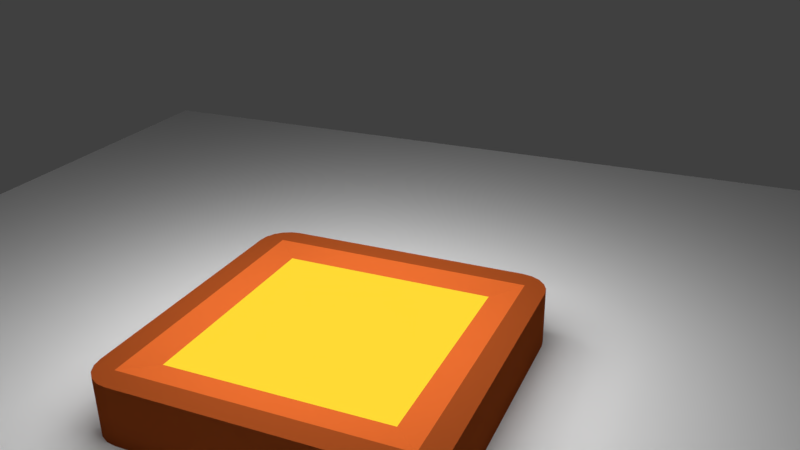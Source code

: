 # Source: Button.blend  (saved by Blender 2.79.0; exported with 4.5.12 LTS)
import bpy
from mathutils import Matrix  # noqa: F401  (used for matrix-valued properties, if any)

bpy.ops.wm.read_factory_settings(use_empty=True)
scene = bpy.context.scene
scene.name = 'Scene'

# ---- collections
col_collection_1 = bpy.data.collections.new('Collection 1'); scene.collection.children.link(col_collection_1)

# ---- materials (node trees are filled in below, after node groups)
mat_material_002 = bpy.data.materials.new('Material.002')
mat_material_002.alpha_threshold = 0.0
mat_material_002.roughness = 0.5
mat_material_001 = bpy.data.materials.new('Material.001')
mat_material_001.alpha_threshold = 0.0
mat_material_001.roughness = 0.5
mat_body = bpy.data.materials.new('Body')
mat_body.alpha_threshold = 0.0
mat_body.roughness = 0.5
mat_border = bpy.data.materials.new('Border')
mat_border.alpha_threshold = 0.0
mat_border.roughness = 0.5
mat_center = bpy.data.materials.new('Center')
mat_center.alpha_threshold = 0.0
mat_center.roughness = 0.5

# ---- material node trees
mat_material_002.use_nodes = True; mat_material_002.node_tree.nodes.clear()
_N = mat_material_002.node_tree.nodes; _L = mat_material_002.node_tree.links
n0 = _N.new('ShaderNodeOutputMaterial'); n0.name = 'Material Output'; n0.location = (300, 300)
n1 = _N.new('ShaderNodeBsdfDiffuse'); n1.name = 'Diffuse BSDF'; n1.location = (10, 300)
_L.new(n1.outputs[0], n0.inputs[0])
n0.is_active_output = True
mat_material_001.use_nodes = True; mat_material_001.node_tree.nodes.clear()
_N = mat_material_001.node_tree.nodes; _L = mat_material_001.node_tree.links
n0 = _N.new('ShaderNodeOutputMaterial'); n0.name = 'Material Output'; n0.location = (300, 300)
n1 = _N.new('ShaderNodeEmission'); n1.name = 'Emission'; n1.location = (10, 300)
n1.inputs[0].default_value = (0.8, 0.8, 0.8, 1.0)
n1.inputs[1].default_value = 4.0
_L.new(n1.outputs[0], n0.inputs[0])
n0.is_active_output = True
mat_body.use_nodes = True; mat_body.node_tree.nodes.clear()
_N = mat_body.node_tree.nodes; _L = mat_body.node_tree.links
n0 = _N.new('ShaderNodeOutputMaterial'); n0.name = 'Material Output'; n0.location = (300, 300)
n1 = _N.new('ShaderNodeBsdfDiffuse'); n1.name = 'Diffuse BSDF'; n1.location = (10, 300)
n1.inputs[0].default_value = (0.2957, 0.05863, 0.01167, 1.0)
_L.new(n1.outputs[0], n0.inputs[0])
n0.is_active_output = True
mat_border.use_nodes = True; mat_border.node_tree.nodes.clear()
_N = mat_border.node_tree.nodes; _L = mat_border.node_tree.links
n0 = _N.new('ShaderNodeOutputMaterial'); n0.name = 'Material Output'; n0.location = (300, 300)
n1 = _N.new('ShaderNodeBsdfDiffuse'); n1.name = 'Diffuse BSDF'; n1.location = (10, 300)
n1.inputs[0].default_value = (0.6038, 0.1145, 0.02168, 1.0)
_L.new(n1.outputs[0], n0.inputs[0])
n0.is_active_output = True
mat_center.use_nodes = True; mat_center.node_tree.nodes.clear()
_N = mat_center.node_tree.nodes; _L = mat_center.node_tree.links
n0 = _N.new('ShaderNodeOutputMaterial'); n0.name = 'Material Output'; n0.location = (300, 300)
n1 = _N.new('ShaderNodeEmission'); n1.name = 'Emission'; n1.location = (10, 300)
n1.inputs[0].default_value = (1.0, 0.7023, 0.03501, 1.0)
_L.new(n1.outputs[0], n0.inputs[0])
n0.is_active_output = True

# ---- world
world_world = bpy.data.worlds.new('World'); scene.world = world_world
world_world.color = (0.05088, 0.05088, 0.05088)
world_world.use_sun_shadow = False
world_world.sun_shadow_jitter_overblur = 0.0
world_world.cycles.sampling_method = 'MANUAL'

# ---- cameras
cam_camera = bpy.data.cameras.new('Camera')
cam_camera.clip_end = 100.0
cam_camera.lens = 35.0
cam_camera.sensor_width = 32.0
cam_camera.sensor_height = 18.0
cam_camera.ortho_scale = 7.314
cam_camera.dof.focus_distance = 0.0

# ---- lights
light_lamp = bpy.data.lights.new('Lamp', 'POINT')
light_lamp.transmission_factor = 0.0
light_lamp.cutoff_distance = 30.0
light_lamp.energy = 100.0
light_lamp.shadow_buffer_clip_start = 1.001
light_lamp.shadow_soft_size = 0.1
light_lamp.shadow_maximum_resolution = 0.006
light_lamp.use_absolute_resolution = True

# ---- meshes
me_plane_001 = bpy.data.meshes.new('Plane.001')
me_plane_001.from_pydata([(-1.0, -1.0, 0.0), (1.0, -1.0, 0.0), (-1.0, 1.0, 0.0), (1.0, 1.0, 0.0)], [], [(0, 1, 3, 2)])
me_plane_001.materials.append(mat_material_002)
me_plane_001.use_remesh_preserve_volume = False
me_plane_001.use_remesh_preserve_attributes = False
me_plane_001.use_mirror_vertex_groups = False
me_plane_001.update()
me_plane = bpy.data.meshes.new('Plane')
me_plane.from_pydata([(-1.0, -1.0, 0.0), (1.0, -1.0, 0.0), (-1.0, 1.0, 0.0), (1.0, 1.0, 0.0)], [], [(0, 1, 3, 2)])
me_plane.materials.append(mat_material_001)
me_plane.use_remesh_preserve_volume = False
me_plane.use_remesh_preserve_attributes = False
me_plane.use_mirror_vertex_groups = False
me_plane.update()
me_cube_001 = bpy.data.meshes.new('Cube.001')
me_cube_001.from_pydata([(-0.8576, -0.8576, 1.0), (-0.8576, 0.8576, 1.0), (0.8576, 0.8576, 1.0), (0.8576, -0.8576, 1.0), (-0.6842, -0.6842, 0.8604), (-0.6842, 0.6842, 0.8604), (0.6842, 0.6842, 0.8604), (0.6842, -0.6842, 0.8604), (-0.8018, -1.0, -1.0), (-1.0, -0.8018, -1.0), (-0.863, -0.9903, -1.0), (-0.9183, -0.9621, -1.0), (-0.9621, -0.9183, -1.0), (-0.9903, -0.863, -1.0), (-1.0, -0.8018, 1.0), (-0.8018, -1.0, 1.0), (-0.8598, -0.8598, 1.0), (-0.9903, -0.863, 1.0), (-0.9621, -0.9183, 1.0), (-0.9183, -0.9621, 1.0), (-0.863, -0.9903, 1.0), (-1.0, 0.8018, -1.0), (-0.8018, 1.0, -1.0), (-0.9903, 0.863, -1.0), (-0.9621, 0.9183, -1.0), (-0.9183, 0.9621, -1.0), (-0.863, 0.9903, -1.0), (-0.8018, 1.0, 1.0), (-1.0, 0.8018, 1.0), (-0.8598, 0.8598, 1.0), (-0.863, 0.9903, 1.0), (-0.9183, 0.9621, 1.0), (-0.9621, 0.9183, 1.0), (-0.9903, 0.863, 1.0), (1.0, -0.8018, -1.0), (0.8018, -1.0, -1.0), (0.9903, -0.863, -1.0), (0.9621, -0.9183, -1.0), (0.9183, -0.9621, -1.0), (0.863, -0.9903, -1.0), (0.8018, -1.0, 1.0), (1.0, -0.8018, 1.0), (0.8598, -0.8598, 1.0), (0.863, -0.9903, 1.0), (0.9183, -0.9621, 1.0), (0.9621, -0.9183, 1.0), (0.9903, -0.863, 1.0), (0.8018, 1.0, -1.0), (1.0, 0.8018, -1.0), (0.863, 0.9903, -1.0), (0.9183, 0.9621, -1.0), (0.9621, 0.9183, -1.0), (0.9903, 0.863, -1.0), (1.0, 0.8018, 1.0), (0.8018, 1.0, 1.0), (0.8598, 0.8598, 1.0), (0.9903, 0.863, 1.0), (0.9621, 0.9183, 1.0), (0.9183, 0.9621, 1.0), (0.863, 0.9903, 1.0)], [], [(35, 40, 15, 8), (55, 54, 27, 29, 1, 2), (42, 41, 53, 55, 2, 3), (29, 28, 14, 16, 0, 1), (9, 14, 28, 21), (16, 15, 40, 42, 3, 0), (0, 3, 7, 4), (22, 27, 54, 47), (48, 53, 41, 34), (6, 5, 4, 7), (2, 1, 5, 6), (3, 2, 6, 7), (1, 0, 4, 5), (14, 17, 16), (17, 18, 16), (18, 19, 16), (19, 20, 16), (20, 15, 16), (27, 30, 29), (30, 31, 29), (31, 32, 29), (32, 33, 29), (33, 28, 29), (40, 43, 42), (43, 44, 42), (44, 45, 42), (45, 46, 42), (46, 41, 42), (53, 56, 55), (56, 57, 55), (57, 58, 55), (58, 59, 55), (59, 54, 55), (8, 15, 20, 10), (10, 20, 19, 11), (11, 19, 18, 12), (12, 18, 17, 13), (13, 17, 14, 9), (27, 22, 26, 30), (30, 26, 25, 31), (31, 25, 24, 32), (32, 24, 23, 33), (33, 23, 21, 28), (53, 48, 52, 56), (56, 52, 51, 57), (57, 51, 50, 58), (58, 50, 49, 59), (59, 49, 47, 54), (40, 35, 39, 43), (43, 39, 38, 44), (44, 38, 37, 45), (45, 37, 36, 46), (46, 36, 34, 41), (21, 23, 24, 25, 26, 22, 47, 49, 50, 51, 52, 48, 34, 36, 37, 38, 39, 35, 8, 10, 11, 12, 13, 9)])
me_cube_001.polygons.foreach_set('material_index', [0, 0, 0, 0, 0, 0, 1, 0, 0, 2, 1, 1, 1, 0, 0, 0, 0, 0, 0, 0, 0, 0, 0, 0, 0, 0, 0, 0, 0, 0, 0, 0, 0, 0, 0, 0, 0, 0, 0, 0, 0, 0, 0, 0, 0, 0, 0, 0, 0, 0, 0, 0, 0, 0])
me_cube_001.materials.append(mat_body)
me_cube_001.materials.append(mat_border)
me_cube_001.materials.append(mat_center)
me_cube_001.use_remesh_preserve_volume = False
me_cube_001.use_remesh_preserve_attributes = False
me_cube_001.use_mirror_vertex_groups = False
me_cube_001.update()

# ---- objects
ob_plane_001 = bpy.data.objects.new('Plane.001', me_plane_001)
ob_plane = bpy.data.objects.new('Plane', me_plane)
ob_cube = bpy.data.objects.new('Cube', me_cube_001)
ob_lamp = bpy.data.objects.new('Lamp', light_lamp)
ob_camera = bpy.data.objects.new('Camera', cam_camera)

# ---- transforms, parenting, visibility, modifiers, constraints
ob_plane_001.location = (0.0, 0.0, -0.8671)
ob_plane_001.scale = (15.51, 15.51, 15.51)
ob_plane_001.lineart.crease_threshold = 0.0
ob_plane.location = (0.0, 0.0, 6.598)
ob_plane.scale = (4.977, 4.977, 4.977)
ob_plane.visible_camera = False
ob_plane.lineart.crease_threshold = 0.0
ob_cube.location = (0.0, 0.0, -0.2237)
ob_cube.scale = (3.763, 3.763, 0.7552)
ob_cube.lineart.crease_threshold = 0.0
ob_lamp.location = (4.076, 1.005, 5.904)
ob_lamp.rotation_euler = (0.6503, 0.05522, 1.866)
ob_lamp.lock_rotations_4d = False
ob_lamp.empty_display_type = 'ARROWS'
ob_lamp.color = (0.0, 0.0, 0.0, 0.0)
ob_lamp.lineart.crease_threshold = 0.0
ob_camera.location = (-14.19, -7.884, 10.2)
ob_camera.rotation_euler = (1.144, 0.01271, -1.156)
ob_camera.lock_rotations_4d = False
ob_camera.empty_display_type = 'ARROWS'
ob_camera.color = (0.0, 0.0, 0.0, 0.0)
ob_camera.display_type = 'WIRE'
ob_camera.lineart.crease_threshold = 0.0

# ---- collection membership
col_collection_1.objects.link(ob_plane_001)
col_collection_1.objects.link(ob_plane)
col_collection_1.objects.link(ob_cube)
col_collection_1.objects.link(ob_lamp)
col_collection_1.objects.link(ob_camera)

# ---- scene / render settings (as saved in the file)
scene.camera = ob_camera
scene.frame_start = 1; scene.frame_end = 250; scene.frame_set(1)
scene.render.engine = 'CYCLES'
scene.render.resolution_percentage = 50
scene.render.dither_intensity = 0.0
scene.cycles.use_denoising = False
scene.cycles.samples = 128
scene.cycles.sampling_pattern = 'TABULATED_SOBOL'
scene.cycles.use_adaptive_sampling = False
scene.cycles.use_light_tree = False
scene.cycles.blur_glossy = 0.0
scene.cycles.sample_clamp_indirect = 0.0
scene.view_settings.view_transform = 'Standard'
bpy.context.view_layer.update()
